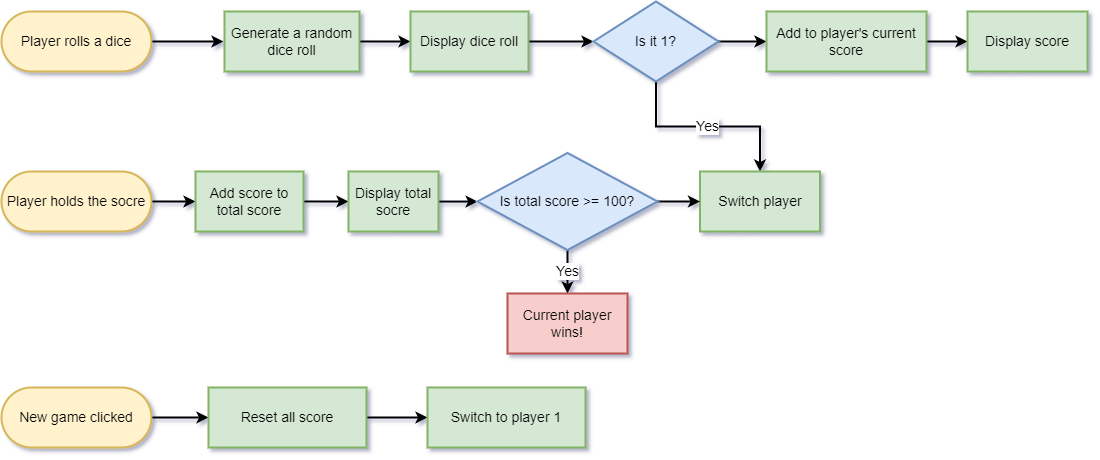

The diagram above was exported from draw.io. Its source (the exported page's mxGraphModel, read from the mxfile embedded in the PNG):
<mxGraphModel dx="1221" dy="764" grid="0" gridSize="10" guides="1" tooltips="1" connect="1" arrows="1" fold="1" page="1" pageScale="1" pageWidth="1169" pageHeight="827" background="none" math="0" shadow="1">
  <root>
    <mxCell id="WIyWlLk6GJQsqaUBKTNV-0" />
    <mxCell id="WIyWlLk6GJQsqaUBKTNV-1" parent="WIyWlLk6GJQsqaUBKTNV-0" />
    <mxCell id="eWcUNEUlLtJwTpTagbqb-2" style="edgeStyle=orthogonalEdgeStyle;orthogonalLoop=1;jettySize=auto;html=1;strokeWidth=2;strokeColor=#000000;rounded=0;fontSize=14;fontFamily=Helvetica;" edge="1" parent="WIyWlLk6GJQsqaUBKTNV-1" source="eWcUNEUlLtJwTpTagbqb-0">
      <mxGeometry relative="1" as="geometry">
        <mxPoint x="280" y="183" as="targetPoint" />
      </mxGeometry>
    </mxCell>
    <mxCell id="eWcUNEUlLtJwTpTagbqb-0" value="&lt;font style=&quot;font-size: 14px;&quot;&gt;Player rolls a dice&lt;/font&gt;" style="rounded=1;whiteSpace=wrap;html=1;fillColor=#fff2cc;strokeColor=#d6b656;perimeterSpacing=0;strokeWidth=2;arcSize=50;fontSize=14;fontFamily=Helvetica;" vertex="1" parent="WIyWlLk6GJQsqaUBKTNV-1">
      <mxGeometry x="58" y="153" width="150" height="60" as="geometry" />
    </mxCell>
    <mxCell id="eWcUNEUlLtJwTpTagbqb-10" style="edgeStyle=orthogonalEdgeStyle;rounded=0;orthogonalLoop=1;jettySize=auto;html=1;strokeColor=#000000;strokeWidth=2;fontFamily=Helvetica;fontSize=14;entryX=0;entryY=0.5;entryDx=0;entryDy=0;" edge="1" parent="WIyWlLk6GJQsqaUBKTNV-1" source="eWcUNEUlLtJwTpTagbqb-7" target="eWcUNEUlLtJwTpTagbqb-11">
      <mxGeometry relative="1" as="geometry">
        <mxPoint x="530" y="183" as="targetPoint" />
      </mxGeometry>
    </mxCell>
    <mxCell id="eWcUNEUlLtJwTpTagbqb-7" value="&lt;font style=&quot;font-size: 14px;&quot;&gt;Generate a random dice roll&lt;/font&gt;" style="rounded=0;whiteSpace=wrap;html=1;strokeColor=#82b366;strokeWidth=2;fontFamily=Helvetica;fontSize=14;fillColor=#d5e8d4;" vertex="1" parent="WIyWlLk6GJQsqaUBKTNV-1">
      <mxGeometry x="281" y="153" width="135" height="60" as="geometry" />
    </mxCell>
    <mxCell id="eWcUNEUlLtJwTpTagbqb-15" value="" style="edgeStyle=orthogonalEdgeStyle;rounded=0;orthogonalLoop=1;jettySize=auto;html=1;strokeColor=#000000;strokeWidth=2;fontFamily=Helvetica;fontSize=14;" edge="1" parent="WIyWlLk6GJQsqaUBKTNV-1" source="eWcUNEUlLtJwTpTagbqb-11" target="eWcUNEUlLtJwTpTagbqb-14">
      <mxGeometry relative="1" as="geometry" />
    </mxCell>
    <mxCell id="eWcUNEUlLtJwTpTagbqb-11" value="Display dice roll" style="rounded=0;whiteSpace=wrap;html=1;strokeColor=#82b366;strokeWidth=2;fontFamily=Helvetica;fontSize=14;fillColor=#d5e8d4;" vertex="1" parent="WIyWlLk6GJQsqaUBKTNV-1">
      <mxGeometry x="467" y="153" width="118" height="60" as="geometry" />
    </mxCell>
    <mxCell id="eWcUNEUlLtJwTpTagbqb-17" value="Yes" style="edgeStyle=orthogonalEdgeStyle;rounded=0;orthogonalLoop=1;jettySize=auto;html=1;strokeColor=#000000;strokeWidth=2;fontFamily=Helvetica;fontSize=14;" edge="1" parent="WIyWlLk6GJQsqaUBKTNV-1" source="eWcUNEUlLtJwTpTagbqb-14" target="eWcUNEUlLtJwTpTagbqb-16">
      <mxGeometry relative="1" as="geometry" />
    </mxCell>
    <mxCell id="eWcUNEUlLtJwTpTagbqb-19" value="" style="edgeStyle=orthogonalEdgeStyle;rounded=0;orthogonalLoop=1;jettySize=auto;html=1;strokeColor=#000000;strokeWidth=2;fontFamily=Helvetica;fontSize=14;" edge="1" parent="WIyWlLk6GJQsqaUBKTNV-1" source="eWcUNEUlLtJwTpTagbqb-14" target="eWcUNEUlLtJwTpTagbqb-18">
      <mxGeometry relative="1" as="geometry" />
    </mxCell>
    <mxCell id="eWcUNEUlLtJwTpTagbqb-14" value="Is it 1?" style="rhombus;whiteSpace=wrap;html=1;fontSize=14;fontFamily=Helvetica;fillColor=#dae8fc;strokeColor=#6c8ebf;rounded=0;strokeWidth=2;" vertex="1" parent="WIyWlLk6GJQsqaUBKTNV-1">
      <mxGeometry x="650" y="143" width="125" height="80" as="geometry" />
    </mxCell>
    <mxCell id="eWcUNEUlLtJwTpTagbqb-16" value="Switch player" style="whiteSpace=wrap;html=1;fontSize=14;fontFamily=Helvetica;fillColor=#d5e8d4;strokeColor=#82b366;rounded=0;strokeWidth=2;" vertex="1" parent="WIyWlLk6GJQsqaUBKTNV-1">
      <mxGeometry x="756.5" y="313" width="120" height="60" as="geometry" />
    </mxCell>
    <mxCell id="eWcUNEUlLtJwTpTagbqb-21" value="" style="edgeStyle=orthogonalEdgeStyle;rounded=0;orthogonalLoop=1;jettySize=auto;html=1;strokeColor=#000000;strokeWidth=2;fontFamily=Helvetica;fontSize=14;" edge="1" parent="WIyWlLk6GJQsqaUBKTNV-1" source="eWcUNEUlLtJwTpTagbqb-18" target="eWcUNEUlLtJwTpTagbqb-20">
      <mxGeometry relative="1" as="geometry" />
    </mxCell>
    <mxCell id="eWcUNEUlLtJwTpTagbqb-18" value="Add to player's current score" style="whiteSpace=wrap;html=1;fontSize=14;fontFamily=Helvetica;fillColor=#d5e8d4;strokeColor=#82b366;rounded=0;strokeWidth=2;" vertex="1" parent="WIyWlLk6GJQsqaUBKTNV-1">
      <mxGeometry x="823" y="153" width="160" height="60" as="geometry" />
    </mxCell>
    <mxCell id="eWcUNEUlLtJwTpTagbqb-20" value="Display score" style="whiteSpace=wrap;html=1;fontSize=14;fontFamily=Helvetica;fillColor=#d5e8d4;strokeColor=#82b366;rounded=0;strokeWidth=2;" vertex="1" parent="WIyWlLk6GJQsqaUBKTNV-1">
      <mxGeometry x="1024" y="153" width="120" height="60" as="geometry" />
    </mxCell>
    <mxCell id="eWcUNEUlLtJwTpTagbqb-24" value="" style="edgeStyle=orthogonalEdgeStyle;rounded=0;orthogonalLoop=1;jettySize=auto;html=1;strokeColor=#000000;strokeWidth=2;fontFamily=Helvetica;fontSize=14;" edge="1" parent="WIyWlLk6GJQsqaUBKTNV-1" source="eWcUNEUlLtJwTpTagbqb-22" target="eWcUNEUlLtJwTpTagbqb-23">
      <mxGeometry relative="1" as="geometry" />
    </mxCell>
    <mxCell id="eWcUNEUlLtJwTpTagbqb-22" value="&lt;font style=&quot;font-size: 14px;&quot;&gt;Player holds the socre&lt;/font&gt;" style="rounded=1;whiteSpace=wrap;html=1;fillColor=#fff2cc;strokeColor=#d6b656;perimeterSpacing=0;strokeWidth=2;arcSize=50;fontSize=14;fontFamily=Helvetica;" vertex="1" parent="WIyWlLk6GJQsqaUBKTNV-1">
      <mxGeometry x="58" y="313" width="150" height="60" as="geometry" />
    </mxCell>
    <mxCell id="eWcUNEUlLtJwTpTagbqb-26" value="" style="edgeStyle=orthogonalEdgeStyle;rounded=0;orthogonalLoop=1;jettySize=auto;html=1;strokeColor=#000000;strokeWidth=2;fontFamily=Helvetica;fontSize=14;" edge="1" parent="WIyWlLk6GJQsqaUBKTNV-1" source="eWcUNEUlLtJwTpTagbqb-23" target="eWcUNEUlLtJwTpTagbqb-25">
      <mxGeometry relative="1" as="geometry" />
    </mxCell>
    <mxCell id="eWcUNEUlLtJwTpTagbqb-23" value="Add score to total score" style="whiteSpace=wrap;html=1;fillColor=#d5e8d4;strokeColor=#82b366;rounded=0;strokeWidth=2;arcSize=50;fontSize=14;fontFamily=Helvetica;" vertex="1" parent="WIyWlLk6GJQsqaUBKTNV-1">
      <mxGeometry x="252" y="313" width="108" height="60" as="geometry" />
    </mxCell>
    <mxCell id="eWcUNEUlLtJwTpTagbqb-28" value="" style="edgeStyle=orthogonalEdgeStyle;rounded=0;orthogonalLoop=1;jettySize=auto;html=1;strokeColor=#000000;strokeWidth=2;fontFamily=Helvetica;fontSize=14;" edge="1" parent="WIyWlLk6GJQsqaUBKTNV-1" source="eWcUNEUlLtJwTpTagbqb-25" target="eWcUNEUlLtJwTpTagbqb-27">
      <mxGeometry relative="1" as="geometry" />
    </mxCell>
    <mxCell id="eWcUNEUlLtJwTpTagbqb-25" value="Display total socre" style="whiteSpace=wrap;html=1;fillColor=#d5e8d4;strokeColor=#82b366;rounded=0;strokeWidth=2;arcSize=50;fontSize=14;fontFamily=Helvetica;" vertex="1" parent="WIyWlLk6GJQsqaUBKTNV-1">
      <mxGeometry x="405" y="313" width="90" height="60" as="geometry" />
    </mxCell>
    <mxCell id="eWcUNEUlLtJwTpTagbqb-31" style="edgeStyle=orthogonalEdgeStyle;rounded=0;orthogonalLoop=1;jettySize=auto;html=1;exitX=1;exitY=0.5;exitDx=0;exitDy=0;entryX=0;entryY=0.5;entryDx=0;entryDy=0;strokeColor=#000000;strokeWidth=2;fontFamily=Helvetica;fontSize=14;" edge="1" parent="WIyWlLk6GJQsqaUBKTNV-1" source="eWcUNEUlLtJwTpTagbqb-27" target="eWcUNEUlLtJwTpTagbqb-16">
      <mxGeometry relative="1" as="geometry" />
    </mxCell>
    <mxCell id="eWcUNEUlLtJwTpTagbqb-34" value="Yes" style="edgeStyle=orthogonalEdgeStyle;rounded=0;orthogonalLoop=1;jettySize=auto;html=1;strokeColor=#000000;strokeWidth=2;fontFamily=Helvetica;fontSize=14;" edge="1" parent="WIyWlLk6GJQsqaUBKTNV-1" source="eWcUNEUlLtJwTpTagbqb-27" target="eWcUNEUlLtJwTpTagbqb-33">
      <mxGeometry relative="1" as="geometry" />
    </mxCell>
    <mxCell id="eWcUNEUlLtJwTpTagbqb-27" value="Is total score &amp;gt;= 100?" style="rhombus;whiteSpace=wrap;html=1;fillColor=#dae8fc;strokeColor=#6c8ebf;rounded=0;strokeWidth=2;arcSize=50;fontSize=14;fontFamily=Helvetica;" vertex="1" parent="WIyWlLk6GJQsqaUBKTNV-1">
      <mxGeometry x="534" y="294.5" width="180" height="97" as="geometry" />
    </mxCell>
    <mxCell id="eWcUNEUlLtJwTpTagbqb-33" value="Current player wins!" style="whiteSpace=wrap;html=1;fontSize=14;fillColor=#f8cecc;strokeColor=#b85450;rounded=0;strokeWidth=2;arcSize=50;fontFamily=Helvetica;" vertex="1" parent="WIyWlLk6GJQsqaUBKTNV-1">
      <mxGeometry x="564" y="435" width="120" height="60" as="geometry" />
    </mxCell>
    <mxCell id="eWcUNEUlLtJwTpTagbqb-37" value="" style="edgeStyle=orthogonalEdgeStyle;rounded=0;orthogonalLoop=1;jettySize=auto;html=1;strokeColor=#000000;strokeWidth=2;fontFamily=Helvetica;fontSize=14;" edge="1" parent="WIyWlLk6GJQsqaUBKTNV-1" source="eWcUNEUlLtJwTpTagbqb-35" target="eWcUNEUlLtJwTpTagbqb-36">
      <mxGeometry relative="1" as="geometry" />
    </mxCell>
    <mxCell id="eWcUNEUlLtJwTpTagbqb-35" value="&lt;font style=&quot;font-size: 14px;&quot;&gt;New game clicked&lt;/font&gt;" style="rounded=1;whiteSpace=wrap;html=1;fillColor=#fff2cc;strokeColor=#d6b656;perimeterSpacing=0;strokeWidth=2;arcSize=50;fontSize=14;fontFamily=Helvetica;" vertex="1" parent="WIyWlLk6GJQsqaUBKTNV-1">
      <mxGeometry x="58" y="529" width="150" height="60" as="geometry" />
    </mxCell>
    <mxCell id="eWcUNEUlLtJwTpTagbqb-39" value="" style="edgeStyle=orthogonalEdgeStyle;rounded=0;orthogonalLoop=1;jettySize=auto;html=1;strokeColor=#000000;strokeWidth=2;fontFamily=Helvetica;fontSize=14;" edge="1" parent="WIyWlLk6GJQsqaUBKTNV-1" source="eWcUNEUlLtJwTpTagbqb-36" target="eWcUNEUlLtJwTpTagbqb-38">
      <mxGeometry relative="1" as="geometry" />
    </mxCell>
    <mxCell id="eWcUNEUlLtJwTpTagbqb-36" value="Reset all score" style="whiteSpace=wrap;html=1;fontSize=14;fillColor=#d5e8d4;strokeColor=#82b366;rounded=0;strokeWidth=2;arcSize=50;fontFamily=Helvetica;" vertex="1" parent="WIyWlLk6GJQsqaUBKTNV-1">
      <mxGeometry x="265" y="529" width="158" height="60" as="geometry" />
    </mxCell>
    <mxCell id="eWcUNEUlLtJwTpTagbqb-38" value="Switch to player 1" style="whiteSpace=wrap;html=1;fontSize=14;fillColor=#d5e8d4;strokeColor=#82b366;rounded=0;strokeWidth=2;arcSize=50;fontFamily=Helvetica;" vertex="1" parent="WIyWlLk6GJQsqaUBKTNV-1">
      <mxGeometry x="484" y="529" width="158" height="60" as="geometry" />
    </mxCell>
  </root>
</mxGraphModel>